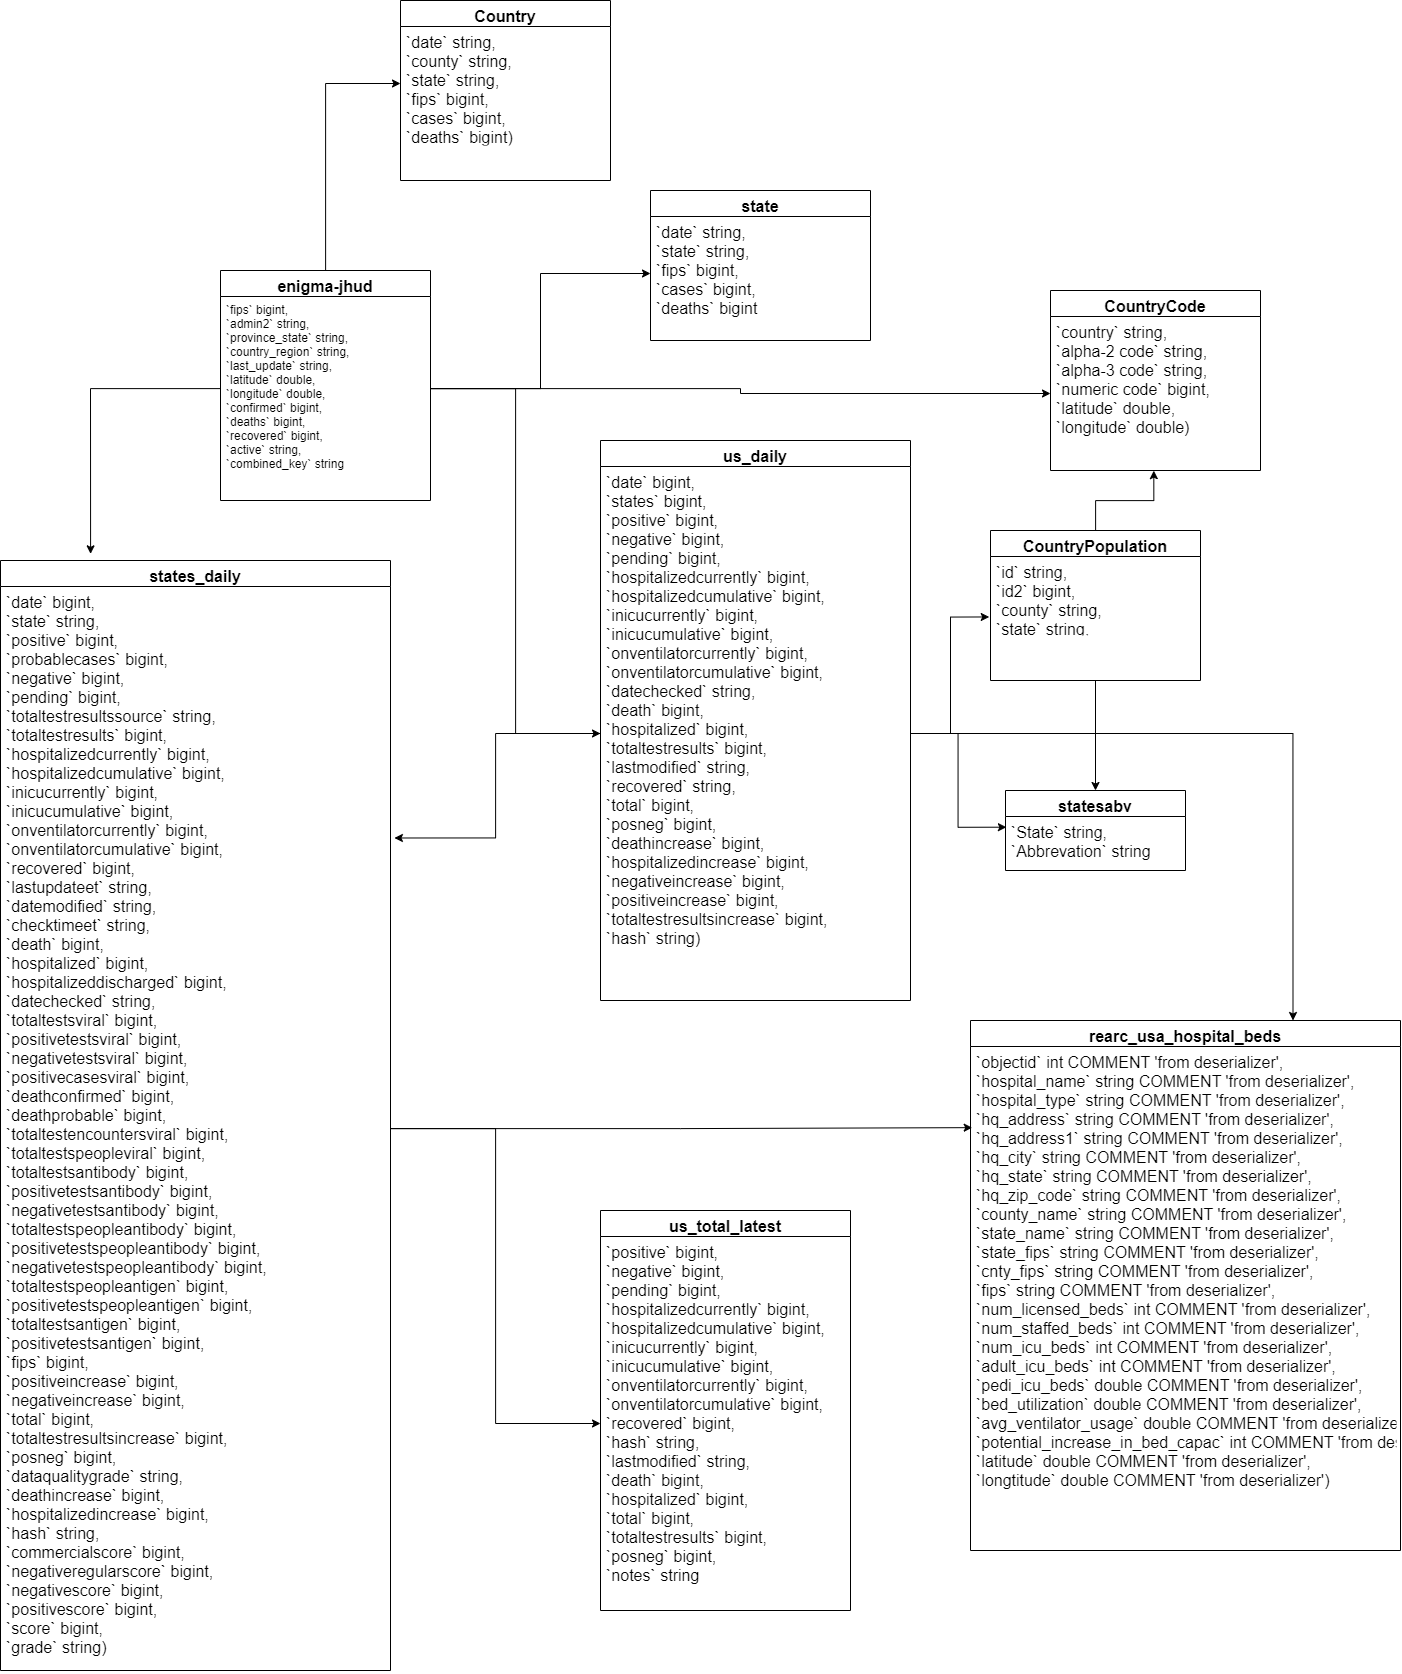

The diagram above was exported from draw.io. Its source (the exported page's mxGraphModel, read from the mxfile embedded in the PNG):
<mxGraphModel dx="3160" dy="2407" grid="1" gridSize="10" guides="1" tooltips="1" connect="1" arrows="1" fold="1" page="1" pageScale="1" pageWidth="827" pageHeight="1169" math="0" shadow="0">
  <root>
    <mxCell id="WIyWlLk6GJQsqaUBKTNV-0" />
    <mxCell id="WIyWlLk6GJQsqaUBKTNV-1" parent="WIyWlLk6GJQsqaUBKTNV-0" />
    <mxCell id="dwKTOexGamyRoozQrLYU-47" style="edgeStyle=orthogonalEdgeStyle;rounded=0;orthogonalLoop=1;jettySize=auto;html=1;entryX=0.5;entryY=0;entryDx=0;entryDy=0;" edge="1" parent="WIyWlLk6GJQsqaUBKTNV-1" source="zkfFHV4jXpPFQw0GAbJ--6" target="dwKTOexGamyRoozQrLYU-19">
      <mxGeometry relative="1" as="geometry" />
    </mxCell>
    <mxCell id="zkfFHV4jXpPFQw0GAbJ--6" value="CountryPopulation" style="swimlane;fontStyle=1;align=center;verticalAlign=top;childLayout=stackLayout;horizontal=1;startSize=26;horizontalStack=0;resizeParent=1;resizeLast=0;collapsible=1;marginBottom=0;rounded=0;shadow=0;strokeWidth=1;fontSize=16;" parent="WIyWlLk6GJQsqaUBKTNV-1" vertex="1">
      <mxGeometry x="240" y="500" width="210" height="150" as="geometry">
        <mxRectangle x="130" y="380" width="160" height="26" as="alternateBounds" />
      </mxGeometry>
    </mxCell>
    <mxCell id="zkfFHV4jXpPFQw0GAbJ--7" value="  `id` string, &#10;  `id2` bigint, &#10;  `county` string, &#10;  `state` string, &#10;  `population estimate 2018` bigint)&#10;&#10;" style="text;align=left;verticalAlign=top;spacingLeft=4;spacingRight=4;overflow=hidden;rotatable=0;points=[[0,0.5],[1,0.5]];portConstraint=eastwest;fontSize=16;" parent="zkfFHV4jXpPFQw0GAbJ--6" vertex="1">
      <mxGeometry y="26" width="210" height="74" as="geometry" />
    </mxCell>
    <mxCell id="dwKTOexGamyRoozQrLYU-39" style="edgeStyle=orthogonalEdgeStyle;rounded=0;orthogonalLoop=1;jettySize=auto;html=1;" edge="1" parent="WIyWlLk6GJQsqaUBKTNV-1" source="dwKTOexGamyRoozQrLYU-7" target="dwKTOexGamyRoozQrLYU-27">
      <mxGeometry relative="1" as="geometry" />
    </mxCell>
    <mxCell id="dwKTOexGamyRoozQrLYU-7" value="enigma-jhud" style="swimlane;fontStyle=1;align=center;verticalAlign=top;childLayout=stackLayout;horizontal=1;startSize=26;horizontalStack=0;resizeParent=1;resizeLast=0;collapsible=1;marginBottom=0;rounded=0;shadow=0;strokeWidth=1;fontSize=16;" vertex="1" parent="WIyWlLk6GJQsqaUBKTNV-1">
      <mxGeometry x="-530" y="240" width="210" height="230" as="geometry">
        <mxRectangle x="130" y="380" width="160" height="26" as="alternateBounds" />
      </mxGeometry>
    </mxCell>
    <mxCell id="dwKTOexGamyRoozQrLYU-8" value="  `fips` bigint, &#10;  `admin2` string, &#10;  `province_state` string, &#10;  `country_region` string, &#10;  `last_update` string, &#10;  `latitude` double, &#10;  `longitude` double, &#10;  `confirmed` bigint, &#10;  `deaths` bigint, &#10;  `recovered` bigint, &#10;  `active` string, &#10;  `combined_key` string&#10;&#10;&#10;" style="text;align=left;verticalAlign=top;spacingLeft=4;spacingRight=4;overflow=hidden;rotatable=0;points=[[0,0.5],[1,0.5]];portConstraint=eastwest;" vertex="1" parent="dwKTOexGamyRoozQrLYU-7">
      <mxGeometry y="26" width="210" height="184" as="geometry" />
    </mxCell>
    <mxCell id="dwKTOexGamyRoozQrLYU-12" value="rearc_usa_hospital_beds" style="swimlane;fontStyle=1;align=center;verticalAlign=top;childLayout=stackLayout;horizontal=1;startSize=26;horizontalStack=0;resizeParent=1;resizeLast=0;collapsible=1;marginBottom=0;rounded=0;shadow=0;strokeWidth=1;fontSize=16;" vertex="1" parent="WIyWlLk6GJQsqaUBKTNV-1">
      <mxGeometry x="220" y="990" width="430" height="530" as="geometry">
        <mxRectangle x="130" y="380" width="160" height="26" as="alternateBounds" />
      </mxGeometry>
    </mxCell>
    <mxCell id="dwKTOexGamyRoozQrLYU-13" value="  `objectid` int COMMENT 'from deserializer', &#10;  `hospital_name` string COMMENT 'from deserializer', &#10;  `hospital_type` string COMMENT 'from deserializer', &#10;  `hq_address` string COMMENT 'from deserializer', &#10;  `hq_address1` string COMMENT 'from deserializer', &#10;  `hq_city` string COMMENT 'from deserializer', &#10;  `hq_state` string COMMENT 'from deserializer', &#10;  `hq_zip_code` string COMMENT 'from deserializer', &#10;  `county_name` string COMMENT 'from deserializer', &#10;  `state_name` string COMMENT 'from deserializer', &#10;  `state_fips` string COMMENT 'from deserializer', &#10;  `cnty_fips` string COMMENT 'from deserializer', &#10;  `fips` string COMMENT 'from deserializer', &#10;  `num_licensed_beds` int COMMENT 'from deserializer', &#10;  `num_staffed_beds` int COMMENT 'from deserializer', &#10;  `num_icu_beds` int COMMENT 'from deserializer', &#10;  `adult_icu_beds` int COMMENT 'from deserializer', &#10;  `pedi_icu_beds` double COMMENT 'from deserializer', &#10;  `bed_utilization` double COMMENT 'from deserializer', &#10;  `avg_ventilator_usage` double COMMENT 'from deserializer', &#10;  `potential_increase_in_bed_capac` int COMMENT 'from deserializer', &#10;  `latitude` double COMMENT 'from deserializer', &#10;  `longtitude` double COMMENT 'from deserializer')&#10;&#10;" style="text;align=left;verticalAlign=top;spacingLeft=4;spacingRight=4;overflow=hidden;rotatable=0;points=[[0,0.5],[1,0.5]];portConstraint=eastwest;fontSize=16;" vertex="1" parent="dwKTOexGamyRoozQrLYU-12">
      <mxGeometry y="26" width="430" height="504" as="geometry" />
    </mxCell>
    <mxCell id="dwKTOexGamyRoozQrLYU-15" value="state" style="swimlane;fontStyle=1;align=center;verticalAlign=top;childLayout=stackLayout;horizontal=1;startSize=26;horizontalStack=0;resizeParent=1;resizeLast=0;collapsible=1;marginBottom=0;rounded=0;shadow=0;strokeWidth=1;fontSize=16;" vertex="1" parent="WIyWlLk6GJQsqaUBKTNV-1">
      <mxGeometry x="-100" y="160" width="220" height="150" as="geometry">
        <mxRectangle x="130" y="380" width="160" height="26" as="alternateBounds" />
      </mxGeometry>
    </mxCell>
    <mxCell id="dwKTOexGamyRoozQrLYU-16" value="  `date` string, &#10;  `state` string, &#10;  `fips` bigint, &#10;  `cases` bigint, &#10;  `deaths` bigint&#10;" style="text;align=left;verticalAlign=top;spacingLeft=4;spacingRight=4;overflow=hidden;rotatable=0;points=[[0,0.5],[1,0.5]];portConstraint=eastwest;fontSize=16;" vertex="1" parent="dwKTOexGamyRoozQrLYU-15">
      <mxGeometry y="26" width="220" height="114" as="geometry" />
    </mxCell>
    <mxCell id="dwKTOexGamyRoozQrLYU-17" value="states_daily" style="swimlane;fontStyle=1;align=center;verticalAlign=top;childLayout=stackLayout;horizontal=1;startSize=26;horizontalStack=0;resizeParent=1;resizeLast=0;collapsible=1;marginBottom=0;rounded=0;shadow=0;strokeWidth=1;fontSize=16;" vertex="1" parent="WIyWlLk6GJQsqaUBKTNV-1">
      <mxGeometry x="-750" y="530" width="390" height="1110" as="geometry">
        <mxRectangle x="130" y="380" width="160" height="26" as="alternateBounds" />
      </mxGeometry>
    </mxCell>
    <mxCell id="dwKTOexGamyRoozQrLYU-18" value="  `date` bigint, &#10;  `state` string, &#10;  `positive` bigint, &#10;  `probablecases` bigint, &#10;  `negative` bigint, &#10;  `pending` bigint, &#10;  `totaltestresultssource` string, &#10;  `totaltestresults` bigint, &#10;  `hospitalizedcurrently` bigint, &#10;  `hospitalizedcumulative` bigint, &#10;  `inicucurrently` bigint, &#10;  `inicucumulative` bigint, &#10;  `onventilatorcurrently` bigint, &#10;  `onventilatorcumulative` bigint, &#10;  `recovered` bigint, &#10;  `lastupdateet` string, &#10;  `datemodified` string, &#10;  `checktimeet` string, &#10;  `death` bigint, &#10;  `hospitalized` bigint, &#10;  `hospitalizeddischarged` bigint, &#10;  `datechecked` string, &#10;  `totaltestsviral` bigint, &#10;  `positivetestsviral` bigint, &#10;  `negativetestsviral` bigint, &#10;  `positivecasesviral` bigint, &#10;  `deathconfirmed` bigint, &#10;  `deathprobable` bigint, &#10;  `totaltestencountersviral` bigint, &#10;  `totaltestspeopleviral` bigint, &#10;  `totaltestsantibody` bigint, &#10;  `positivetestsantibody` bigint, &#10;  `negativetestsantibody` bigint, &#10;  `totaltestspeopleantibody` bigint, &#10;  `positivetestspeopleantibody` bigint, &#10;  `negativetestspeopleantibody` bigint, &#10;  `totaltestspeopleantigen` bigint, &#10;  `positivetestspeopleantigen` bigint, &#10;  `totaltestsantigen` bigint, &#10;  `positivetestsantigen` bigint, &#10;  `fips` bigint, &#10;  `positiveincrease` bigint, &#10;  `negativeincrease` bigint, &#10;  `total` bigint, &#10;  `totaltestresultsincrease` bigint, &#10;  `posneg` bigint, &#10;  `dataqualitygrade` string, &#10;  `deathincrease` bigint, &#10;  `hospitalizedincrease` bigint, &#10;  `hash` string, &#10;  `commercialscore` bigint, &#10;  `negativeregularscore` bigint, &#10;  `negativescore` bigint, &#10;  `positivescore` bigint, &#10;  `score` bigint, &#10;  `grade` string)&#10;&#10;" style="text;align=left;verticalAlign=top;spacingLeft=4;spacingRight=4;overflow=hidden;rotatable=0;points=[[0,0.5],[1,0.5]];portConstraint=eastwest;fontSize=16;" vertex="1" parent="dwKTOexGamyRoozQrLYU-17">
      <mxGeometry y="26" width="390" height="1084" as="geometry" />
    </mxCell>
    <mxCell id="dwKTOexGamyRoozQrLYU-19" value="statesabv" style="swimlane;fontStyle=1;align=center;verticalAlign=top;childLayout=stackLayout;horizontal=1;startSize=26;horizontalStack=0;resizeParent=1;resizeLast=0;collapsible=1;marginBottom=0;rounded=0;shadow=0;strokeWidth=1;fontSize=16;" vertex="1" parent="WIyWlLk6GJQsqaUBKTNV-1">
      <mxGeometry x="255" y="760" width="180" height="80" as="geometry">
        <mxRectangle x="130" y="380" width="160" height="26" as="alternateBounds" />
      </mxGeometry>
    </mxCell>
    <mxCell id="dwKTOexGamyRoozQrLYU-20" value="  `State` string, &#10;  `Abbrevation` string" style="text;align=left;verticalAlign=top;spacingLeft=4;spacingRight=4;overflow=hidden;rotatable=0;points=[[0,0.5],[1,0.5]];portConstraint=eastwest;fontSize=16;" vertex="1" parent="dwKTOexGamyRoozQrLYU-19">
      <mxGeometry y="26" width="180" height="54" as="geometry" />
    </mxCell>
    <mxCell id="dwKTOexGamyRoozQrLYU-22" value="us_daily" style="swimlane;fontStyle=1;align=center;verticalAlign=top;childLayout=stackLayout;horizontal=1;startSize=26;horizontalStack=0;resizeParent=1;resizeLast=0;collapsible=1;marginBottom=0;rounded=0;shadow=0;strokeWidth=1;fontSize=16;" vertex="1" parent="WIyWlLk6GJQsqaUBKTNV-1">
      <mxGeometry x="-150" y="410" width="310" height="560" as="geometry">
        <mxRectangle x="130" y="380" width="160" height="26" as="alternateBounds" />
      </mxGeometry>
    </mxCell>
    <mxCell id="dwKTOexGamyRoozQrLYU-23" value="  `date` bigint, &#10;  `states` bigint, &#10;  `positive` bigint, &#10;  `negative` bigint, &#10;  `pending` bigint, &#10;  `hospitalizedcurrently` bigint, &#10;  `hospitalizedcumulative` bigint, &#10;  `inicucurrently` bigint, &#10;  `inicucumulative` bigint, &#10;  `onventilatorcurrently` bigint, &#10;  `onventilatorcumulative` bigint, &#10;  `datechecked` string, &#10;  `death` bigint, &#10;  `hospitalized` bigint, &#10;  `totaltestresults` bigint, &#10;  `lastmodified` string, &#10;  `recovered` string, &#10;  `total` bigint, &#10;  `posneg` bigint, &#10;  `deathincrease` bigint, &#10;  `hospitalizedincrease` bigint, &#10;  `negativeincrease` bigint, &#10;  `positiveincrease` bigint, &#10;  `totaltestresultsincrease` bigint, &#10;  `hash` string)&#10;&#10;" style="text;align=left;verticalAlign=top;spacingLeft=4;spacingRight=4;overflow=hidden;rotatable=0;points=[[0,0.5],[1,0.5]];portConstraint=eastwest;fontSize=16;" vertex="1" parent="dwKTOexGamyRoozQrLYU-22">
      <mxGeometry y="26" width="310" height="534" as="geometry" />
    </mxCell>
    <mxCell id="dwKTOexGamyRoozQrLYU-24" value="us_total_latest" style="swimlane;fontStyle=1;align=center;verticalAlign=top;childLayout=stackLayout;horizontal=1;startSize=26;horizontalStack=0;resizeParent=1;resizeLast=0;collapsible=1;marginBottom=0;rounded=0;shadow=0;strokeWidth=1;fontSize=16;" vertex="1" parent="WIyWlLk6GJQsqaUBKTNV-1">
      <mxGeometry x="-150" y="1180" width="250" height="400" as="geometry">
        <mxRectangle x="130" y="380" width="160" height="26" as="alternateBounds" />
      </mxGeometry>
    </mxCell>
    <mxCell id="dwKTOexGamyRoozQrLYU-25" value="  `positive` bigint, &#10;  `negative` bigint, &#10;  `pending` bigint, &#10;  `hospitalizedcurrently` bigint, &#10;  `hospitalizedcumulative` bigint, &#10;  `inicucurrently` bigint, &#10;  `inicucumulative` bigint, &#10;  `onventilatorcurrently` bigint, &#10;  `onventilatorcumulative` bigint, &#10;  `recovered` bigint, &#10;  `hash` string, &#10;  `lastmodified` string, &#10;  `death` bigint, &#10;  `hospitalized` bigint, &#10;  `total` bigint, &#10;  `totaltestresults` bigint, &#10;  `posneg` bigint, &#10;  `notes` string" style="text;align=left;verticalAlign=top;spacingLeft=4;spacingRight=4;overflow=hidden;rotatable=0;points=[[0,0.5],[1,0.5]];portConstraint=eastwest;fontSize=16;" vertex="1" parent="dwKTOexGamyRoozQrLYU-24">
      <mxGeometry y="26" width="250" height="374" as="geometry" />
    </mxCell>
    <mxCell id="dwKTOexGamyRoozQrLYU-26" value="Country" style="swimlane;fontStyle=1;align=center;verticalAlign=top;childLayout=stackLayout;horizontal=1;startSize=26;horizontalStack=0;resizeParent=1;resizeLast=0;collapsible=1;marginBottom=0;rounded=0;shadow=0;strokeWidth=1;fontSize=16;" vertex="1" parent="WIyWlLk6GJQsqaUBKTNV-1">
      <mxGeometry x="-350" y="-30" width="210" height="180" as="geometry">
        <mxRectangle x="130" y="380" width="160" height="26" as="alternateBounds" />
      </mxGeometry>
    </mxCell>
    <mxCell id="dwKTOexGamyRoozQrLYU-27" value="  `date` string, &#10;  `county` string, &#10;  `state` string, &#10;  `fips` bigint, &#10;  `cases` bigint, &#10;  `deaths` bigint)&#10;&#10;" style="text;align=left;verticalAlign=top;spacingLeft=4;spacingRight=4;overflow=hidden;rotatable=0;points=[[0,0.5],[1,0.5]];portConstraint=eastwest;fontSize=16;" vertex="1" parent="dwKTOexGamyRoozQrLYU-26">
      <mxGeometry y="26" width="210" height="114" as="geometry" />
    </mxCell>
    <mxCell id="dwKTOexGamyRoozQrLYU-28" value="CountryCode" style="swimlane;fontStyle=1;align=center;verticalAlign=top;childLayout=stackLayout;horizontal=1;startSize=26;horizontalStack=0;resizeParent=1;resizeLast=0;collapsible=1;marginBottom=0;rounded=0;shadow=0;strokeWidth=1;fontSize=16;" vertex="1" parent="WIyWlLk6GJQsqaUBKTNV-1">
      <mxGeometry x="300" y="260" width="210" height="180" as="geometry">
        <mxRectangle x="130" y="380" width="160" height="26" as="alternateBounds" />
      </mxGeometry>
    </mxCell>
    <mxCell id="dwKTOexGamyRoozQrLYU-29" value="  `country` string, &#10;  `alpha-2 code` string, &#10;  `alpha-3 code` string, &#10;  `numeric code` bigint, &#10;  `latitude` double, &#10;  `longitude` double)" style="text;align=left;verticalAlign=top;spacingLeft=4;spacingRight=4;overflow=hidden;rotatable=0;points=[[0,0.5],[1,0.5]];portConstraint=eastwest;fontSize=16;fontStyle=0" vertex="1" parent="dwKTOexGamyRoozQrLYU-28">
      <mxGeometry y="26" width="210" height="154" as="geometry" />
    </mxCell>
    <mxCell id="dwKTOexGamyRoozQrLYU-40" style="edgeStyle=orthogonalEdgeStyle;rounded=0;orthogonalLoop=1;jettySize=auto;html=1;" edge="1" parent="WIyWlLk6GJQsqaUBKTNV-1" source="dwKTOexGamyRoozQrLYU-8" target="dwKTOexGamyRoozQrLYU-16">
      <mxGeometry relative="1" as="geometry" />
    </mxCell>
    <mxCell id="dwKTOexGamyRoozQrLYU-41" style="edgeStyle=orthogonalEdgeStyle;rounded=0;orthogonalLoop=1;jettySize=auto;html=1;entryX=0;entryY=0.5;entryDx=0;entryDy=0;" edge="1" parent="WIyWlLk6GJQsqaUBKTNV-1" source="dwKTOexGamyRoozQrLYU-8" target="dwKTOexGamyRoozQrLYU-29">
      <mxGeometry relative="1" as="geometry" />
    </mxCell>
    <mxCell id="dwKTOexGamyRoozQrLYU-42" style="edgeStyle=orthogonalEdgeStyle;rounded=0;orthogonalLoop=1;jettySize=auto;html=1;" edge="1" parent="WIyWlLk6GJQsqaUBKTNV-1" source="dwKTOexGamyRoozQrLYU-8" target="dwKTOexGamyRoozQrLYU-23">
      <mxGeometry relative="1" as="geometry" />
    </mxCell>
    <mxCell id="dwKTOexGamyRoozQrLYU-44" style="edgeStyle=orthogonalEdgeStyle;rounded=0;orthogonalLoop=1;jettySize=auto;html=1;entryX=0.231;entryY=-0.006;entryDx=0;entryDy=0;entryPerimeter=0;" edge="1" parent="WIyWlLk6GJQsqaUBKTNV-1" source="dwKTOexGamyRoozQrLYU-8" target="dwKTOexGamyRoozQrLYU-17">
      <mxGeometry relative="1" as="geometry" />
    </mxCell>
    <mxCell id="dwKTOexGamyRoozQrLYU-46" style="edgeStyle=orthogonalEdgeStyle;rounded=0;orthogonalLoop=1;jettySize=auto;html=1;entryX=0.492;entryY=1.001;entryDx=0;entryDy=0;entryPerimeter=0;" edge="1" parent="WIyWlLk6GJQsqaUBKTNV-1" source="zkfFHV4jXpPFQw0GAbJ--6" target="dwKTOexGamyRoozQrLYU-29">
      <mxGeometry relative="1" as="geometry" />
    </mxCell>
    <mxCell id="dwKTOexGamyRoozQrLYU-48" style="edgeStyle=orthogonalEdgeStyle;rounded=0;orthogonalLoop=1;jettySize=auto;html=1;entryX=-0.006;entryY=0.817;entryDx=0;entryDy=0;entryPerimeter=0;" edge="1" parent="WIyWlLk6GJQsqaUBKTNV-1" source="dwKTOexGamyRoozQrLYU-23" target="zkfFHV4jXpPFQw0GAbJ--7">
      <mxGeometry relative="1" as="geometry" />
    </mxCell>
    <mxCell id="dwKTOexGamyRoozQrLYU-49" style="edgeStyle=orthogonalEdgeStyle;rounded=0;orthogonalLoop=1;jettySize=auto;html=1;entryX=0.005;entryY=0.198;entryDx=0;entryDy=0;entryPerimeter=0;" edge="1" parent="WIyWlLk6GJQsqaUBKTNV-1" source="dwKTOexGamyRoozQrLYU-23" target="dwKTOexGamyRoozQrLYU-20">
      <mxGeometry relative="1" as="geometry" />
    </mxCell>
    <mxCell id="dwKTOexGamyRoozQrLYU-50" style="edgeStyle=orthogonalEdgeStyle;rounded=0;orthogonalLoop=1;jettySize=auto;html=1;entryX=1.01;entryY=0.232;entryDx=0;entryDy=0;entryPerimeter=0;" edge="1" parent="WIyWlLk6GJQsqaUBKTNV-1" source="dwKTOexGamyRoozQrLYU-23" target="dwKTOexGamyRoozQrLYU-18">
      <mxGeometry relative="1" as="geometry" />
    </mxCell>
    <mxCell id="dwKTOexGamyRoozQrLYU-51" style="edgeStyle=orthogonalEdgeStyle;rounded=0;orthogonalLoop=1;jettySize=auto;html=1;" edge="1" parent="WIyWlLk6GJQsqaUBKTNV-1" source="dwKTOexGamyRoozQrLYU-18" target="dwKTOexGamyRoozQrLYU-25">
      <mxGeometry relative="1" as="geometry" />
    </mxCell>
    <mxCell id="dwKTOexGamyRoozQrLYU-53" style="edgeStyle=orthogonalEdgeStyle;rounded=0;orthogonalLoop=1;jettySize=auto;html=1;entryX=0.004;entryY=0.161;entryDx=0;entryDy=0;entryPerimeter=0;" edge="1" parent="WIyWlLk6GJQsqaUBKTNV-1" source="dwKTOexGamyRoozQrLYU-18" target="dwKTOexGamyRoozQrLYU-13">
      <mxGeometry relative="1" as="geometry" />
    </mxCell>
    <mxCell id="dwKTOexGamyRoozQrLYU-54" style="edgeStyle=orthogonalEdgeStyle;rounded=0;orthogonalLoop=1;jettySize=auto;html=1;entryX=0.75;entryY=0;entryDx=0;entryDy=0;" edge="1" parent="WIyWlLk6GJQsqaUBKTNV-1" source="dwKTOexGamyRoozQrLYU-23" target="dwKTOexGamyRoozQrLYU-12">
      <mxGeometry relative="1" as="geometry" />
    </mxCell>
  </root>
</mxGraphModel>